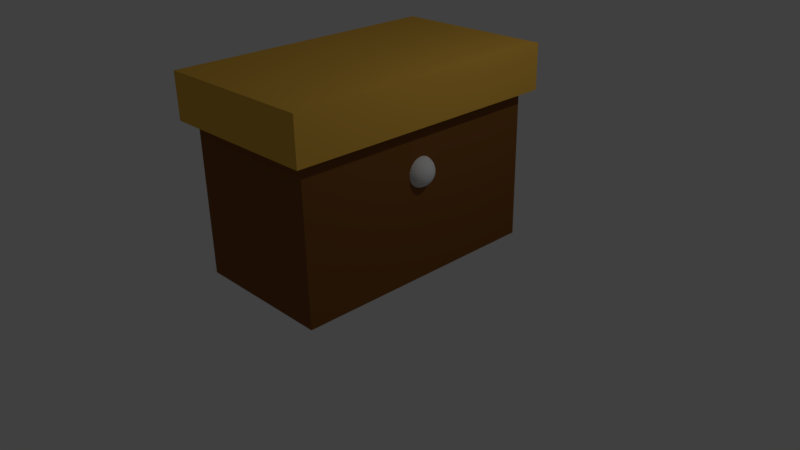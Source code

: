 # Source: mueble_de_cocina_.blend  (saved by Blender 2.79.0; exported with 4.5.12 LTS)
import bpy
from mathutils import Matrix  # noqa: F401  (used for matrix-valued properties, if any)

bpy.ops.wm.read_factory_settings(use_empty=True)
scene = bpy.context.scene
scene.name = 'Scene'

# ---- collections
col_collection_1 = bpy.data.collections.new('Collection 1'); scene.collection.children.link(col_collection_1)

# ---- materials (node trees are filled in below, after node groups)
mat_material_002 = bpy.data.materials.new('Material.002')
mat_material_002.alpha_threshold = 0.0
mat_material_002.use_transparent_shadow = False
mat_material_002.diffuse_color = (0.2266, 0.08988, 0.02222, 1.0)
mat_material_002.roughness = 0.5
mat_material_003 = bpy.data.materials.new('Material.003')
mat_material_003.alpha_threshold = 0.0
mat_material_003.use_transparent_shadow = False
mat_material_003.roughness = 0.5
mat_material_001 = bpy.data.materials.new('Material.001')
mat_material_001.alpha_threshold = 0.0
mat_material_001.use_transparent_shadow = False
mat_material_001.diffuse_color = (0.8, 0.4522, 0.06789, 1.0)
mat_material_001.roughness = 0.5

# ---- material node trees

# ---- world
world_world = bpy.data.worlds.new('World'); scene.world = world_world
world_world.color = (0.05088, 0.05088, 0.05088)
world_world.use_sun_shadow = False
world_world.sun_shadow_jitter_overblur = 0.0
world_world.cycles.sampling_method = 'MANUAL'

# ---- cameras
cam_camera = bpy.data.cameras.new('Camera')
cam_camera.clip_end = 100.0
cam_camera.lens = 35.0
cam_camera.sensor_width = 32.0
cam_camera.sensor_height = 18.0
cam_camera.ortho_scale = 7.314
cam_camera.dof.focus_distance = 0.0
cam_camera.dof.aperture_fstop = 128.0

# ---- lights
light_lamp = bpy.data.lights.new('Lamp', 'POINT')
light_lamp.transmission_factor = 0.0
light_lamp.cutoff_distance = 30.0
light_lamp.energy = 100.0
light_lamp.shadow_buffer_clip_start = 1.001
light_lamp.shadow_soft_size = 0.1
light_lamp.shadow_maximum_resolution = 0.006
light_lamp.use_absolute_resolution = True

# ---- meshes
me_cube_001 = bpy.data.meshes.new('Cube.001')
me_cube_001.from_pydata([(-1.0, -1.0, -1.0), (-1.0, -1.0, 1.0), (-1.0, 1.0, -1.0), (-1.0, 1.0, 1.0), (1.0, -1.0, -1.0), (1.0, -1.0, 1.0), (1.0, 1.0, -1.0), (1.0, 1.0, 1.0), (-1.402e-07, -0.9951, 0.182), (-1.402e-07, -1.034, 0.193), (-1.402e-07, -1.069, 0.2108), (-1.402e-07, -1.101, 0.2348), (-1.402e-07, -1.126, 0.264), (-1.402e-07, -1.145, 0.2973), (-1.402e-07, -1.157, 0.3335), (-1.402e-07, -1.161, 0.3711), (-1.402e-07, -1.157, 0.4087), (-1.402e-07, -1.069, 0.5315), (-0.004316, -0.9943, 0.182), (-0.008465, -1.032, 0.193), (-0.01229, -1.067, 0.2108), (-0.01564, -1.098, 0.2348), (-0.01839, -1.123, 0.264), (-0.02044, -1.142, 0.2973), (-0.0217, -1.153, 0.3335), (-0.02212, -1.157, 0.3711), (-0.0217, -1.153, 0.4087), (-0.02044, -1.142, 0.4449), (-0.01839, -1.123, 0.4783), (-0.01564, -1.098, 0.5075), (-0.01229, -1.067, 0.5315), (-0.008465, -1.032, 0.5493), (-0.004316, -0.9943, 0.5602), (-0.008465, -0.992, 0.182), (-0.01661, -1.028, 0.193), (-0.02411, -1.061, 0.2108), (-0.03068, -1.089, 0.2348), (-0.03608, -1.113, 0.264), (-0.04009, -1.131, 0.2973), (-0.04256, -1.142, 0.3335), (-0.04339, -1.145, 0.3711), (-0.04256, -1.142, 0.4087), (-0.04009, -1.131, 0.4449), (-0.03608, -1.113, 0.4783), (-0.03068, -1.089, 0.5075), (-0.02411, -1.061, 0.5315), (-0.01661, -1.028, 0.5493), (-0.008465, -0.992, 0.5602), (-0.01229, -0.9883, 0.182), (-0.02411, -1.02, 0.193), (-0.035, -1.05, 0.2108), (-0.04454, -1.076, 0.2348), (-0.05238, -1.097, 0.264), (-0.0582, -1.113, 0.2973), (-0.06178, -1.123, 0.3335), (-0.063, -1.126, 0.3711), (-0.06178, -1.123, 0.4087), (-0.0582, -1.113, 0.4449), (-0.05238, -1.097, 0.4783), (-0.04454, -1.076, 0.5075), (-0.035, -1.05, 0.5315), (-0.02411, -1.02, 0.5493), (-0.01229, -0.9883, 0.5602), (-0.01564, -0.9833, 0.182), (-0.03068, -1.011, 0.193), (-0.04454, -1.036, 0.2108), (-0.05669, -1.058, 0.2348), (-0.06667, -1.076, 0.264), (-0.07407, -1.089, 0.2973), (-0.07864, -1.098, 0.3335), (-0.08018, -1.101, 0.3711), (-0.07864, -1.098, 0.4087), (-0.07407, -1.089, 0.4449), (-0.06667, -1.076, 0.4783), (-0.05669, -1.058, 0.5075), (-0.04454, -1.036, 0.5315), (-0.03068, -1.011, 0.5493), (-0.01564, -0.9833, 0.5602), (-0.01839, -0.9772, 0.182), (-0.03608, -0.9987, 0.193), (-0.05238, -1.018, 0.2108), (-0.06667, -1.036, 0.2348), (-0.07839, -1.05, 0.264), (-0.0871, -1.061, 0.2973), (-0.09247, -1.067, 0.3335), (-0.09428, -1.069, 0.3711), (-0.09247, -1.067, 0.4087), (-0.0871, -1.061, 0.4449), (-0.07839, -1.05, 0.4783), (-0.06667, -1.036, 0.5075), (-0.05238, -1.018, 0.5315), (-0.03608, -0.9987, 0.5493), (-0.01839, -0.9772, 0.5602), (-0.02044, -0.9703, 0.182), (-0.04009, -0.9851, 0.193), (-0.0582, -0.9987, 0.2108), (-0.07407, -1.011, 0.2348), (-0.0871, -1.02, 0.264), (-0.09678, -1.028, 0.2973), (-0.1027, -1.032, 0.3335), (-0.1048, -1.034, 0.3711), (-0.1027, -1.032, 0.4087), (-0.09678, -1.028, 0.4449), (-0.0871, -1.02, 0.4783), (-0.07407, -1.011, 0.5075), (-0.0582, -0.9987, 0.5315), (-0.04009, -0.9851, 0.5493), (-0.02044, -0.9703, 0.5602), (-0.0217, -0.9627, 0.182), (-0.04256, -0.9703, 0.193), (-0.06178, -0.9772, 0.2108), (-0.07864, -0.9833, 0.2348), (-0.09247, -0.9883, 0.264), (-0.1027, -0.992, 0.2973), (-0.1091, -0.9943, 0.3335), (-0.1112, -0.9951, 0.3711), (-0.1091, -0.9943, 0.4087), (-0.1027, -0.992, 0.4449), (-0.09247, -0.9883, 0.4783), (-0.07864, -0.9833, 0.5075), (-0.06178, -0.9772, 0.5315), (-0.04256, -0.9703, 0.5493), (-0.0217, -0.9627, 0.5602), (-0.02212, -0.9549, 0.182), (-0.04339, -0.9549, 0.193), (-0.063, -0.9549, 0.2108), (-0.08018, -0.9549, 0.2348), (-0.09428, -0.9549, 0.264), (-0.1048, -0.9549, 0.2973), (-0.1112, -0.9549, 0.3335), (-0.1134, -0.9549, 0.3711), (-0.1112, -0.9549, 0.4087), (-0.1048, -0.9549, 0.4449), (-0.09428, -0.9549, 0.4783), (-0.08018, -0.9549, 0.5075), (-0.063, -0.9549, 0.5315), (-0.04339, -0.9549, 0.5493), (-0.02212, -0.9549, 0.5602), (-0.0217, -0.9471, 0.182), (-0.04256, -0.9395, 0.193), (-0.06178, -0.9326, 0.2108), (-0.07864, -0.9265, 0.2348), (-0.09247, -0.9215, 0.264), (-0.1027, -0.9178, 0.2973), (-0.1091, -0.9155, 0.3335), (-0.1112, -0.9147, 0.3711), (-0.1091, -0.9155, 0.4087), (-0.1027, -0.9178, 0.4449), (-0.09247, -0.9215, 0.4783), (-0.07864, -0.9265, 0.5075), (-0.06178, -0.9326, 0.5315), (-0.04256, -0.9395, 0.5493), (-0.0217, -0.9471, 0.5602), (-0.02044, -0.9395, 0.182), (-0.04009, -0.9247, 0.193), (-0.0582, -0.9111, 0.2108), (-0.07407, -0.8992, 0.2348), (-0.0871, -0.8894, 0.264), (-0.09678, -0.8821, 0.2973), (-0.1027, -0.8776, 0.3335), (-0.1048, -0.8761, 0.3711), (-0.1027, -0.8776, 0.4087), (-0.09678, -0.8821, 0.4449), (-0.0871, -0.8894, 0.4783), (-0.07407, -0.8992, 0.5075), (-0.0582, -0.9111, 0.5315), (-0.04009, -0.9247, 0.5493), (-0.02044, -0.9395, 0.5602), (-0.01839, -0.9326, 0.182), (-0.03608, -0.9111, 0.193), (-0.05238, -0.8913, 0.2108), (-0.06667, -0.874, 0.2348), (-0.07839, -0.8598, 0.264), (-0.0871, -0.8492, 0.2973), (-0.09247, -0.8427, 0.3335), (-0.09428, -0.8405, 0.3711), (-0.09247, -0.8427, 0.4087), (-0.0871, -0.8492, 0.4449), (-0.07839, -0.8598, 0.4783), (-0.06667, -0.874, 0.5075), (-0.05238, -0.8913, 0.5315), (-0.03608, -0.9111, 0.5493), (-0.01839, -0.9326, 0.5602), (-0.01564, -0.9265, 0.182), (-0.03068, -0.8992, 0.193), (-0.04454, -0.874, 0.2108), (-0.05669, -0.8519, 0.2348), (-0.06667, -0.8338, 0.264), (-0.07407, -0.8204, 0.2973), (-0.07864, -0.8121, 0.3335), (-0.08018, -0.8093, 0.3711), (-0.07864, -0.8121, 0.4087), (-0.07407, -0.8204, 0.4449), (-0.06667, -0.8338, 0.4783), (-0.05669, -0.8519, 0.5075), (-0.04454, -0.874, 0.5315), (-0.03068, -0.8992, 0.5493), (-0.01564, -0.9265, 0.5602), (-0.01229, -0.9215, 0.182), (-0.02411, -0.8894, 0.193), (-0.035, -0.8598, 0.2108), (-0.04454, -0.8338, 0.2348), (-0.05238, -0.8125, 0.264), (-0.0582, -0.7967, 0.2973), (-0.06178, -0.787, 0.3335), (-0.063, -0.7837, 0.3711), (-0.06178, -0.787, 0.4087), (-0.0582, -0.7967, 0.4449), (-0.05238, -0.8125, 0.4783), (-0.04454, -0.8338, 0.5075), (-0.035, -0.8598, 0.5315), (-0.02411, -0.8894, 0.5493), (-0.01229, -0.9215, 0.5602), (-1.402e-07, -0.9549, 0.564), (-0.008465, -0.9178, 0.182), (-0.01661, -0.8821, 0.193), (-0.02411, -0.8492, 0.2108), (-0.03068, -0.8204, 0.2348), (-0.03608, -0.7967, 0.264), (-0.04009, -0.7791, 0.2973), (-0.04256, -0.7683, 0.3335), (-0.04339, -0.7646, 0.3711), (-0.04256, -0.7683, 0.4087), (-0.04009, -0.7791, 0.4449), (-0.03608, -0.7967, 0.4783), (-0.03068, -0.8204, 0.5075), (-0.02411, -0.8492, 0.5315), (-0.01661, -0.8821, 0.5493), (-0.008465, -0.9178, 0.5602), (-0.004316, -0.9155, 0.182), (-0.008465, -0.8776, 0.193), (-0.01229, -0.8427, 0.2108), (-0.01564, -0.8121, 0.2348), (-0.01839, -0.787, 0.264), (-0.02044, -0.7683, 0.2973), (-0.0217, -0.7568, 0.3335), (-0.02212, -0.7529, 0.3711), (-0.0217, -0.7568, 0.4087), (-0.02044, -0.7683, 0.4449), (-0.01839, -0.787, 0.4783), (-0.01564, -0.8121, 0.5075), (-0.01229, -0.8427, 0.5315), (-0.008465, -0.8776, 0.5493), (-0.004316, -0.9155, 0.5602), (-1.394e-07, -0.9147, 0.182), (-1.449e-07, -0.8761, 0.193), (-1.432e-07, -0.8405, 0.2108), (-1.373e-07, -0.8093, 0.2348), (-1.305e-07, -0.7837, 0.264), (-1.474e-07, -0.7646, 0.2973), (-1.305e-07, -0.7529, 0.3335), (-1.288e-07, -0.749, 0.3711), (-1.305e-07, -0.7529, 0.4087), (-1.474e-07, -0.7646, 0.4449), (-1.305e-07, -0.7837, 0.4783), (-1.373e-07, -0.8093, 0.5075), (-1.39e-07, -0.8405, 0.5315), (-1.406e-07, -0.8761, 0.5493), (-1.406e-07, -0.9147, 0.5602), (0.004315, -0.9155, 0.182), (0.008465, -0.8776, 0.193), (0.01229, -0.8427, 0.2108), (0.01564, -0.8121, 0.2348), (0.01839, -0.787, 0.264), (0.02044, -0.7683, 0.2973), (0.0217, -0.7568, 0.3335), (0.02212, -0.7529, 0.3711), (0.0217, -0.7568, 0.4087), (0.02044, -0.7683, 0.4449), (0.01839, -0.787, 0.4783), (0.01564, -0.8121, 0.5075), (0.01229, -0.8427, 0.5315), (0.008465, -0.8776, 0.5493), (0.004315, -0.9155, 0.5602), (0.008465, -0.9178, 0.182), (0.01661, -0.8821, 0.193), (0.02411, -0.8492, 0.2108), (0.03068, -0.8204, 0.2348), (0.03608, -0.7967, 0.264), (0.04009, -0.7791, 0.2973), (0.04256, -0.7683, 0.3335), (0.04339, -0.7646, 0.3711), (0.04256, -0.7683, 0.4087), (0.04009, -0.7791, 0.4449), (0.03608, -0.7967, 0.4783), (0.03068, -0.8204, 0.5075), (0.02411, -0.8492, 0.5315), (0.01661, -0.8821, 0.5493), (0.008465, -0.9178, 0.5602), (0.01229, -0.9215, 0.182), (0.02411, -0.8894, 0.193), (0.035, -0.8598, 0.2108), (0.04454, -0.8338, 0.2348), (0.05238, -0.8125, 0.264), (0.0582, -0.7967, 0.2973), (0.06178, -0.787, 0.3335), (0.06299, -0.7837, 0.3711), (0.06178, -0.787, 0.4087), (0.0582, -0.7967, 0.4449), (0.05238, -0.8125, 0.4783), (0.04454, -0.8338, 0.5075), (0.035, -0.8598, 0.5315), (0.02411, -0.8894, 0.5493), (0.01229, -0.9215, 0.5602), (-1.141e-07, -0.9549, 0.1783), (0.01564, -0.9265, 0.182), (0.03068, -0.8992, 0.193), (0.04454, -0.874, 0.2108), (0.05669, -0.8519, 0.2348), (0.06667, -0.8338, 0.264), (0.07407, -0.8204, 0.2973), (0.07864, -0.8121, 0.3335), (0.08018, -0.8093, 0.3711), (0.07864, -0.8121, 0.4087), (0.07407, -0.8204, 0.4449), (0.06667, -0.8338, 0.4783), (0.05669, -0.8519, 0.5075), (0.04454, -0.874, 0.5315), (0.03068, -0.8992, 0.5493), (0.01564, -0.9265, 0.5602), (0.01839, -0.9326, 0.182), (0.03608, -0.9111, 0.193), (0.05238, -0.8913, 0.2108), (0.06667, -0.874, 0.2348), (0.07839, -0.8598, 0.264), (0.0871, -0.8492, 0.2973), (0.09247, -0.8427, 0.3335), (0.09428, -0.8405, 0.3711), (0.09247, -0.8427, 0.4087), (0.0871, -0.8492, 0.4449), (0.07839, -0.8598, 0.4783), (0.06667, -0.874, 0.5075), (0.05238, -0.8913, 0.5315), (0.03608, -0.9111, 0.5493), (0.01839, -0.9326, 0.5602), (0.02044, -0.9395, 0.182), (0.04009, -0.9247, 0.193), (0.0582, -0.9111, 0.2108), (0.07407, -0.8992, 0.2348), (0.0871, -0.8894, 0.264), (0.09678, -0.8821, 0.2973), (0.1027, -0.8776, 0.3335), (0.1048, -0.8761, 0.3711), (0.1027, -0.8776, 0.4087), (0.09678, -0.8821, 0.4449), (0.0871, -0.8894, 0.4783), (0.07407, -0.8992, 0.5075), (0.0582, -0.9111, 0.5315), (0.04009, -0.9247, 0.5493), (0.02044, -0.9395, 0.5602), (0.0217, -0.9471, 0.182), (0.04256, -0.9395, 0.193), (0.06178, -0.9326, 0.2108), (0.07864, -0.9265, 0.2348), (0.09247, -0.9215, 0.264), (0.1027, -0.9178, 0.2973), (0.1091, -0.9155, 0.3335), (0.1112, -0.9147, 0.3711), (0.1091, -0.9155, 0.4087), (0.1027, -0.9178, 0.4449), (0.09247, -0.9215, 0.4783), (0.07864, -0.9265, 0.5075), (0.06178, -0.9326, 0.5315), (0.04256, -0.9395, 0.5493), (0.0217, -0.9471, 0.5602), (0.02212, -0.9549, 0.182), (0.04339, -0.9549, 0.193), (0.06299, -0.9549, 0.2108), (0.08018, -0.9549, 0.2348), (0.09428, -0.9549, 0.264), (0.1048, -0.9549, 0.2973), (0.1112, -0.9549, 0.3335), (0.1134, -0.9549, 0.3711), (0.1112, -0.9549, 0.4087), (0.1048, -0.9549, 0.4449), (0.09428, -0.9549, 0.4783), (0.08018, -0.9549, 0.5075), (0.06299, -0.9549, 0.5315), (0.04339, -0.9549, 0.5493), (0.02212, -0.9549, 0.5602), (0.0217, -0.9627, 0.182), (0.04256, -0.9703, 0.193), (0.06178, -0.9772, 0.2108), (0.07864, -0.9833, 0.2348), (0.09247, -0.9883, 0.264), (0.1027, -0.992, 0.2973), (0.1091, -0.9943, 0.3335), (0.1112, -0.9951, 0.3711), (0.1091, -0.9943, 0.4087), (0.1027, -0.992, 0.4449), (0.09247, -0.9883, 0.4783), (0.07864, -0.9833, 0.5075), (0.06178, -0.9772, 0.5315), (0.04256, -0.9703, 0.5493), (0.0217, -0.9627, 0.5602), (0.02044, -0.9703, 0.182), (0.04009, -0.9851, 0.193), (0.0582, -0.9987, 0.2108), (0.07407, -1.011, 0.2348), (0.0871, -1.02, 0.264), (0.09678, -1.028, 0.2973), (0.1027, -1.032, 0.3335), (0.1048, -1.034, 0.3711), (0.1027, -1.032, 0.4087), (0.09678, -1.028, 0.4449), (0.0871, -1.02, 0.4783), (0.07407, -1.011, 0.5075), (0.0582, -0.9987, 0.5315), (0.04009, -0.9851, 0.5493), (0.02044, -0.9703, 0.5602), (0.01839, -0.9772, 0.182), (0.03608, -0.9987, 0.193), (0.05238, -1.018, 0.2108), (0.06667, -1.036, 0.2348), (0.07839, -1.05, 0.264), (0.0871, -1.061, 0.2973), (0.09247, -1.067, 0.3335), (0.09428, -1.069, 0.3711), (0.09247, -1.067, 0.4087), (0.0871, -1.061, 0.4449), (0.07839, -1.05, 0.4783), (0.06667, -1.036, 0.5075), (0.05238, -1.018, 0.5315), (0.03608, -0.9987, 0.5493), (0.01839, -0.9772, 0.5602), (0.01564, -0.9833, 0.182), (0.03068, -1.011, 0.193), (0.04454, -1.036, 0.2108), (0.05669, -1.058, 0.2348), (0.06666, -1.076, 0.264), (0.07407, -1.089, 0.2973), (0.07864, -1.098, 0.3335), (0.08018, -1.101, 0.3711), (0.07864, -1.098, 0.4087), (0.07407, -1.089, 0.4449), (0.06666, -1.076, 0.4783), (0.05669, -1.058, 0.5075), (0.04454, -1.036, 0.5315), (0.03068, -1.011, 0.5493), (0.01564, -0.9833, 0.5602), (0.01229, -0.9883, 0.182), (0.02411, -1.02, 0.193), (0.035, -1.05, 0.2108), (0.04454, -1.076, 0.2348), (0.05238, -1.097, 0.264), (0.0582, -1.113, 0.2973), (0.06178, -1.123, 0.3335), (0.06299, -1.126, 0.3711), (0.06178, -1.123, 0.4087), (0.0582, -1.113, 0.4449), (0.05238, -1.097, 0.4783), (0.04454, -1.076, 0.5075), (0.035, -1.05, 0.5315), (0.02411, -1.02, 0.5493), (0.01229, -0.9883, 0.5602), (0.008465, -0.992, 0.182), (0.01661, -1.028, 0.193), (0.02411, -1.061, 0.2108), (0.03068, -1.089, 0.2348), (0.03608, -1.113, 0.264), (0.04009, -1.131, 0.2973), (0.04256, -1.142, 0.3335), (0.04339, -1.145, 0.3711), (0.04256, -1.142, 0.4087), (0.04009, -1.131, 0.4449), (0.03608, -1.113, 0.4783), (0.03068, -1.089, 0.5075), (0.02411, -1.061, 0.5315), (0.01661, -1.028, 0.5493), (0.008465, -0.992, 0.5602), (0.004315, -0.9943, 0.182), (0.008465, -1.032, 0.193), (0.01229, -1.067, 0.2108), (0.01564, -1.098, 0.2348), (0.01839, -1.123, 0.264), (0.02044, -1.142, 0.2973), (0.0217, -1.153, 0.3335), (0.02212, -1.157, 0.3711), (0.0217, -1.153, 0.4087), (0.02044, -1.142, 0.4449), (0.01839, -1.123, 0.4783), (0.01564, -1.098, 0.5075), (0.01229, -1.067, 0.5315), (0.008465, -1.032, 0.5493), (0.004315, -0.9943, 0.5602), (-1.474e-07, -1.145, 0.4449), (-1.711e-07, -1.126, 0.4783), (-1.575e-07, -1.101, 0.5075), (-1.491e-07, -1.034, 0.5493), (-1.419e-07, -0.9951, 0.5602), (-1.087, -1.158, 0.9624), (-1.087, -1.158, 1.548), (-1.087, 1.158, 0.9624), (-1.087, 1.158, 1.548), (1.087, -1.158, 0.9624), (1.087, -1.158, 1.548), (1.087, 1.158, 0.9624), (1.087, 1.158, 1.548)], [], [(0, 1, 3, 2), (2, 3, 7, 6), (6, 7, 5, 4), (4, 5, 1, 0), (2, 6, 4, 0), (7, 3, 1, 5), (14, 13, 23, 24), (489, 488, 31, 32), (15, 14, 24, 25), (8, 304, 18), (213, 489, 32), (16, 15, 25, 26), (9, 8, 18, 19), (485, 16, 26, 27), (10, 9, 19, 20), (486, 485, 27, 28), (11, 10, 20, 21), (487, 486, 28, 29), (12, 11, 21, 22), (17, 487, 29, 30), (13, 12, 22, 23), (488, 17, 30, 31), (23, 22, 37, 38), (31, 30, 45, 46), (24, 23, 38, 39), (32, 31, 46, 47), (25, 24, 39, 40), (18, 304, 33), (213, 32, 47), (26, 25, 40, 41), (19, 18, 33, 34), (27, 26, 41, 42), (20, 19, 34, 35), (28, 27, 42, 43), (21, 20, 35, 36), (29, 28, 43, 44), (22, 21, 36, 37), (30, 29, 44, 45), (42, 41, 56, 57), (35, 34, 49, 50), (43, 42, 57, 58), (36, 35, 50, 51), (44, 43, 58, 59), (37, 36, 51, 52), (45, 44, 59, 60), (38, 37, 52, 53), (46, 45, 60, 61), (39, 38, 53, 54), (47, 46, 61, 62), (40, 39, 54, 55), (33, 304, 48), (213, 47, 62), (41, 40, 55, 56), (34, 33, 48, 49), (61, 60, 75, 76), (54, 53, 68, 69), (62, 61, 76, 77), (55, 54, 69, 70), (48, 304, 63), (213, 62, 77), (56, 55, 70, 71), (49, 48, 63, 64), (57, 56, 71, 72), (50, 49, 64, 65), (58, 57, 72, 73), (51, 50, 65, 66), (59, 58, 73, 74), (52, 51, 66, 67), (60, 59, 74, 75), (53, 52, 67, 68), (65, 64, 79, 80), (73, 72, 87, 88), (66, 65, 80, 81), (74, 73, 88, 89), (67, 66, 81, 82), (75, 74, 89, 90), (68, 67, 82, 83), (76, 75, 90, 91), (69, 68, 83, 84), (77, 76, 91, 92), (70, 69, 84, 85), (63, 304, 78), (213, 77, 92), (71, 70, 85, 86), (64, 63, 78, 79), (72, 71, 86, 87), (84, 83, 98, 99), (92, 91, 106, 107), (85, 84, 99, 100), (78, 304, 93), (213, 92, 107), (86, 85, 100, 101), (79, 78, 93, 94), (87, 86, 101, 102), (80, 79, 94, 95), (88, 87, 102, 103), (81, 80, 95, 96), (89, 88, 103, 104), (82, 81, 96, 97), (90, 89, 104, 105), (83, 82, 97, 98), (91, 90, 105, 106), (103, 102, 117, 118), (96, 95, 110, 111), (104, 103, 118, 119), (97, 96, 111, 112), (105, 104, 119, 120), (98, 97, 112, 113), (106, 105, 120, 121), (99, 98, 113, 114), (107, 106, 121, 122), (100, 99, 114, 115), (93, 304, 108), (213, 107, 122), (101, 100, 115, 116), (94, 93, 108, 109), (102, 101, 116, 117), (95, 94, 109, 110), (122, 121, 136, 137), (115, 114, 129, 130), (108, 304, 123), (213, 122, 137), (116, 115, 130, 131), (109, 108, 123, 124), (117, 116, 131, 132), (110, 109, 124, 125), (118, 117, 132, 133), (111, 110, 125, 126), (119, 118, 133, 134), (112, 111, 126, 127), (120, 119, 134, 135), (113, 112, 127, 128), (121, 120, 135, 136), (114, 113, 128, 129), (134, 133, 148, 149), (127, 126, 141, 142), (135, 134, 149, 150), (128, 127, 142, 143), (136, 135, 150, 151), (129, 128, 143, 144), (137, 136, 151, 152), (130, 129, 144, 145), (123, 304, 138), (213, 137, 152), (131, 130, 145, 146), (124, 123, 138, 139), (132, 131, 146, 147), (125, 124, 139, 140), (133, 132, 147, 148), (126, 125, 140, 141), (138, 304, 153), (213, 152, 167), (146, 145, 160, 161), (139, 138, 153, 154), (147, 146, 161, 162), (140, 139, 154, 155), (148, 147, 162, 163), (141, 140, 155, 156), (149, 148, 163, 164), (142, 141, 156, 157), (150, 149, 164, 165), (143, 142, 157, 158), (151, 150, 165, 166), (144, 143, 158, 159), (152, 151, 166, 167), (145, 144, 159, 160), (157, 156, 171, 172), (165, 164, 179, 180), (158, 157, 172, 173), (166, 165, 180, 181), (159, 158, 173, 174), (167, 166, 181, 182), (160, 159, 174, 175), (153, 304, 168), (213, 167, 182), (161, 160, 175, 176), (154, 153, 168, 169), (162, 161, 176, 177), (155, 154, 169, 170), (163, 162, 177, 178), (156, 155, 170, 171), (164, 163, 178, 179), (176, 175, 190, 191), (169, 168, 183, 184), (177, 176, 191, 192), (170, 169, 184, 185), (178, 177, 192, 193), (171, 170, 185, 186), (179, 178, 193, 194), (172, 171, 186, 187), (180, 179, 194, 195), (173, 172, 187, 188), (181, 180, 195, 196), (174, 173, 188, 189), (182, 181, 196, 197), (175, 174, 189, 190), (168, 304, 183), (213, 182, 197), (195, 194, 209, 210), (188, 187, 202, 203), (196, 195, 210, 211), (189, 188, 203, 204), (197, 196, 211, 212), (190, 189, 204, 205), (183, 304, 198), (213, 197, 212), (191, 190, 205, 206), (184, 183, 198, 199), (192, 191, 206, 207), (185, 184, 199, 200), (193, 192, 207, 208), (186, 185, 200, 201), (194, 193, 208, 209), (187, 186, 201, 202), (199, 198, 214, 215), (207, 206, 222, 223), (200, 199, 215, 216), (208, 207, 223, 224), (201, 200, 216, 217), (209, 208, 224, 225), (202, 201, 217, 218), (210, 209, 225, 226), (203, 202, 218, 219), (211, 210, 226, 227), (204, 203, 219, 220), (212, 211, 227, 228), (205, 204, 220, 221), (198, 304, 214), (213, 212, 228), (206, 205, 221, 222), (219, 218, 233, 234), (227, 226, 241, 242), (220, 219, 234, 235), (228, 227, 242, 243), (221, 220, 235, 236), (214, 304, 229), (213, 228, 243), (222, 221, 236, 237), (215, 214, 229, 230), (223, 222, 237, 238), (216, 215, 230, 231), (224, 223, 238, 239), (217, 216, 231, 232), (225, 224, 239, 240), (218, 217, 232, 233), (226, 225, 240, 241), (238, 237, 252, 253), (231, 230, 245, 246), (239, 238, 253, 254), (232, 231, 246, 247), (240, 239, 254, 255), (233, 232, 247, 248), (241, 240, 255, 256), (234, 233, 248, 249), (242, 241, 256, 257), (235, 234, 249, 250), (243, 242, 257, 258), (236, 235, 250, 251), (229, 304, 244), (213, 243, 258), (237, 236, 251, 252), (230, 229, 244, 245), (257, 256, 271, 272), (250, 249, 264, 265), (258, 257, 272, 273), (251, 250, 265, 266), (244, 304, 259), (213, 258, 273), (252, 251, 266, 267), (245, 244, 259, 260), (253, 252, 267, 268), (246, 245, 260, 261), (254, 253, 268, 269), (247, 246, 261, 262), (255, 254, 269, 270), (248, 247, 262, 263), (256, 255, 270, 271), (249, 248, 263, 264), (269, 268, 283, 284), (262, 261, 276, 277), (270, 269, 284, 285), (263, 262, 277, 278), (271, 270, 285, 286), (264, 263, 278, 279), (272, 271, 286, 287), (265, 264, 279, 280), (273, 272, 287, 288), (266, 265, 280, 281), (259, 304, 274), (213, 273, 288), (267, 266, 281, 282), (260, 259, 274, 275), (268, 267, 282, 283), (261, 260, 275, 276), (288, 287, 302, 303), (281, 280, 295, 296), (274, 304, 289), (213, 288, 303), (282, 281, 296, 297), (275, 274, 289, 290), (283, 282, 297, 298), (276, 275, 290, 291), (284, 283, 298, 299), (277, 276, 291, 292), (285, 284, 299, 300), (278, 277, 292, 293), (286, 285, 300, 301), (279, 278, 293, 294), (287, 286, 301, 302), (280, 279, 294, 295), (292, 291, 307, 308), (300, 299, 315, 316), (293, 292, 308, 309), (301, 300, 316, 317), (294, 293, 309, 310), (302, 301, 317, 318), (295, 294, 310, 311), (303, 302, 318, 319), (296, 295, 311, 312), (289, 304, 305), (213, 303, 319), (297, 296, 312, 313), (290, 289, 305, 306), (298, 297, 313, 314), (291, 290, 306, 307), (299, 298, 314, 315), (312, 311, 326, 327), (305, 304, 320), (213, 319, 334), (313, 312, 327, 328), (306, 305, 320, 321), (314, 313, 328, 329), (307, 306, 321, 322), (315, 314, 329, 330), (308, 307, 322, 323), (316, 315, 330, 331), (309, 308, 323, 324), (317, 316, 331, 332), (310, 309, 324, 325), (318, 317, 332, 333), (311, 310, 325, 326), (319, 318, 333, 334), (331, 330, 345, 346), (324, 323, 338, 339), (332, 331, 346, 347), (325, 324, 339, 340), (333, 332, 347, 348), (326, 325, 340, 341), (334, 333, 348, 349), (327, 326, 341, 342), (320, 304, 335), (213, 334, 349), (328, 327, 342, 343), (321, 320, 335, 336), (329, 328, 343, 344), (322, 321, 336, 337), (330, 329, 344, 345), (323, 322, 337, 338), (335, 304, 350), (213, 349, 364), (343, 342, 357, 358), (336, 335, 350, 351), (344, 343, 358, 359), (337, 336, 351, 352), (345, 344, 359, 360), (338, 337, 352, 353), (346, 345, 360, 361), (339, 338, 353, 354), (347, 346, 361, 362), (340, 339, 354, 355), (348, 347, 362, 363), (341, 340, 355, 356), (349, 348, 363, 364), (342, 341, 356, 357), (354, 353, 368, 369), (362, 361, 376, 377), (355, 354, 369, 370), (363, 362, 377, 378), (356, 355, 370, 371), (364, 363, 378, 379), (357, 356, 371, 372), (350, 304, 365), (213, 364, 379), (358, 357, 372, 373), (351, 350, 365, 366), (359, 358, 373, 374), (352, 351, 366, 367), (360, 359, 374, 375), (353, 352, 367, 368), (361, 360, 375, 376), (373, 372, 387, 388), (366, 365, 380, 381), (374, 373, 388, 389), (367, 366, 381, 382), (375, 374, 389, 390), (368, 367, 382, 383), (376, 375, 390, 391), (369, 368, 383, 384), (377, 376, 391, 392), (370, 369, 384, 385), (378, 377, 392, 393), (371, 370, 385, 386), (379, 378, 393, 394), (372, 371, 386, 387), (365, 304, 380), (213, 379, 394), (392, 391, 406, 407), (385, 384, 399, 400), (393, 392, 407, 408), (386, 385, 400, 401), (394, 393, 408, 409), (387, 386, 401, 402), (380, 304, 395), (213, 394, 409), (388, 387, 402, 403), (381, 380, 395, 396), (389, 388, 403, 404), (382, 381, 396, 397), (390, 389, 404, 405), (383, 382, 397, 398), (391, 390, 405, 406), (384, 383, 398, 399), (404, 403, 418, 419), (397, 396, 411, 412), (405, 404, 419, 420), (398, 397, 412, 413), (406, 405, 420, 421), (399, 398, 413, 414), (407, 406, 421, 422), (400, 399, 414, 415), (408, 407, 422, 423), (401, 400, 415, 416), (409, 408, 423, 424), (402, 401, 416, 417), (395, 304, 410), (213, 409, 424), (403, 402, 417, 418), (396, 395, 410, 411), (423, 422, 437, 438), (416, 415, 430, 431), (424, 423, 438, 439), (417, 416, 431, 432), (410, 304, 425), (213, 424, 439), (418, 417, 432, 433), (411, 410, 425, 426), (419, 418, 433, 434), (412, 411, 426, 427), (420, 419, 434, 435), (413, 412, 427, 428), (421, 420, 435, 436), (414, 413, 428, 429), (422, 421, 436, 437), (415, 414, 429, 430), (427, 426, 441, 442), (435, 434, 449, 450), (428, 427, 442, 443), (436, 435, 450, 451), (429, 428, 443, 444), (437, 436, 451, 452), (430, 429, 444, 445), (438, 437, 452, 453), (431, 430, 445, 446), (439, 438, 453, 454), (432, 431, 446, 447), (425, 304, 440), (213, 439, 454), (433, 432, 447, 448), (426, 425, 440, 441), (434, 433, 448, 449), (446, 445, 460, 461), (454, 453, 468, 469), (447, 446, 461, 462), (440, 304, 455), (213, 454, 469), (448, 447, 462, 463), (441, 440, 455, 456), (449, 448, 463, 464), (442, 441, 456, 457), (450, 449, 464, 465), (443, 442, 457, 458), (451, 450, 465, 466), (444, 443, 458, 459), (452, 451, 466, 467), (445, 444, 459, 460), (453, 452, 467, 468), (465, 464, 479, 480), (458, 457, 472, 473), (466, 465, 480, 481), (459, 458, 473, 474), (467, 466, 481, 482), (460, 459, 474, 475), (468, 467, 482, 483), (461, 460, 475, 476), (469, 468, 483, 484), (462, 461, 476, 477), (455, 304, 470), (213, 469, 484), (463, 462, 477, 478), (456, 455, 470, 471), (464, 463, 478, 479), (457, 456, 471, 472), (484, 483, 488, 489), (477, 476, 14, 15), (470, 304, 8), (213, 484, 489), (478, 477, 15, 16), (471, 470, 8, 9), (479, 478, 16, 485), (472, 471, 9, 10), (480, 479, 485, 486), (473, 472, 10, 11), (481, 480, 486, 487), (474, 473, 11, 12), (482, 481, 487, 17), (475, 474, 12, 13), (483, 482, 17, 488), (476, 475, 13, 14), (490, 491, 493, 492), (492, 493, 497, 496), (496, 497, 495, 494), (494, 495, 491, 490), (492, 496, 494, 490), (497, 493, 491, 495)])
me_cube_001.polygons.foreach_set('material_index', [0, 0, 0, 0, 0, 0, 1, 1, 1, 1, 1, 1, 1, 1, 1, 1, 1, 1, 1, 1, 1, 1, 1, 1, 1, 1, 1, 1, 1, 1, 1, 1, 1, 1, 1, 1, 1, 1, 1, 1, 1, 1, 1, 1, 1, 1, 1, 1, 1, 1, 1, 1, 1, 1, 1, 1, 1, 1, 1, 1, 1, 1, 1, 1, 1, 1, 1, 1, 1, 1, 1, 1, 1, 1, 1, 1, 1, 1, 1, 1, 1, 1, 1, 1, 1, 1, 1, 1, 1, 1, 1, 1, 1, 1, 1, 1, 1, 1, 1, 1, 1, 1, 1, 1, 1, 1, 1, 1, 1, 1, 1, 1, 1, 1, 1, 1, 1, 1, 1, 1, 1, 1, 1, 1, 1, 1, 1, 1, 1, 1, 1, 1, 1, 1, 1, 1, 1, 1, 1, 1, 1, 1, 1, 1, 1, 1, 1, 1, 1, 1, 1, 1, 1, 1, 1, 1, 1, 1, 1, 1, 1, 1, 1, 1, 1, 1, 1, 1, 1, 1, 1, 1, 1, 1, 1, 1, 1, 1, 1, 1, 1, 1, 1, 1, 1, 1, 1, 1, 1, 1, 1, 1, 1, 1, 1, 1, 1, 1, 1, 1, 1, 1, 1, 1, 1, 1, 1, 1, 1, 1, 1, 1, 1, 1, 1, 1, 1, 1, 1, 1, 1, 1, 1, 1, 1, 1, 1, 1, 1, 1, 1, 1, 1, 1, 1, 1, 1, 1, 1, 1, 1, 1, 1, 1, 1, 1, 1, 1, 1, 1, 1, 1, 1, 1, 1, 1, 1, 1, 1, 1, 1, 1, 1, 1, 1, 1, 1, 1, 1, 1, 1, 1, 1, 1, 1, 1, 1, 1, 1, 1, 1, 1, 1, 1, 1, 1, 1, 1, 1, 1, 1, 1, 1, 1, 1, 1, 1, 1, 1, 1, 1, 1, 1, 1, 1, 1, 1, 1, 1, 1, 1, 1, 1, 1, 1, 1, 1, 1, 1, 1, 1, 1, 1, 1, 1, 1, 1, 1, 1, 1, 1, 1, 1, 1, 1, 1, 1, 1, 1, 1, 1, 1, 1, 1, 1, 1, 1, 1, 1, 1, 1, 1, 1, 1, 1, 1, 1, 1, 1, 1, 1, 1, 1, 1, 1, 1, 1, 1, 1, 1, 1, 1, 1, 1, 1, 1, 1, 1, 1, 1, 1, 1, 1, 1, 1, 1, 1, 1, 1, 1, 1, 1, 1, 1, 1, 1, 1, 1, 1, 1, 1, 1, 1, 1, 1, 1, 1, 1, 1, 1, 1, 1, 1, 1, 1, 1, 1, 1, 1, 1, 1, 1, 1, 1, 1, 1, 1, 1, 1, 1, 1, 1, 1, 1, 1, 1, 1, 1, 1, 1, 1, 1, 1, 1, 1, 1, 1, 1, 1, 1, 1, 1, 1, 1, 1, 1, 1, 1, 1, 1, 1, 1, 1, 1, 1, 1, 1, 1, 1, 1, 1, 1, 1, 1, 1, 1, 1, 1, 1, 1, 1, 1, 1, 1, 1, 1, 1, 1, 1, 1, 1, 1, 1, 1, 1, 1, 1, 1, 1, 1, 1, 1, 1, 1, 1, 1, 1, 1, 1, 1, 1, 1, 1, 1, 1, 1, 1, 1, 2, 2, 2, 2, 2, 2])
me_cube_001.materials.append(mat_material_002)
me_cube_001.materials.append(mat_material_003)
me_cube_001.materials.append(mat_material_001)
me_cube_001.use_remesh_preserve_volume = False
me_cube_001.use_remesh_preserve_attributes = False
me_cube_001.use_mirror_vertex_groups = False
me_cube_001.update()

# ---- objects
ob_cube = bpy.data.objects.new('Cube', me_cube_001)
ob_lamp = bpy.data.objects.new('Lamp', light_lamp)
ob_camera = bpy.data.objects.new('Camera', cam_camera)

# ---- transforms, parenting, visibility, modifiers, constraints
ob_cube.location = (2.384e-07, 4.768e-07, 1.039)
ob_cube.rotation_euler = (-3.162, 3.144, -1.566)
ob_cube.scale = (1.701, 0.9363, 1.0)
ob_cube.lineart.crease_threshold = 0.0
ob_lamp.location = (4.076, 1.005, 5.904)
ob_lamp.rotation_euler = (0.6503, 0.05522, 1.866)
ob_lamp.lock_rotations_4d = False
ob_lamp.empty_display_type = 'ARROWS'
ob_lamp.color = (0.0, 0.0, 0.0, 0.0)
ob_lamp.lineart.crease_threshold = 0.0
ob_camera.location = (7.481, -6.508, 5.344)
ob_camera.rotation_euler = (1.109, 0.0, 0.8149)
ob_camera.lock_rotations_4d = False
ob_camera.empty_display_type = 'ARROWS'
ob_camera.color = (0.0, 0.0, 0.0, 0.0)
ob_camera.display_type = 'WIRE'
ob_camera.lineart.crease_threshold = 0.0

# ---- collection membership
col_collection_1.objects.link(ob_cube)
col_collection_1.objects.link(ob_lamp)
col_collection_1.objects.link(ob_camera)

# ---- scene / render settings (as saved in the file)
scene.camera = ob_camera
scene.frame_start = 1; scene.frame_end = 250; scene.frame_set(1)
scene.render.engine = 'BLENDER_EEVEE_NEXT'
scene.render.resolution_percentage = 50
scene.render.dither_intensity = 0.0
scene.cycles.use_denoising = False
scene.cycles.samples = 128
scene.cycles.sampling_pattern = 'TABULATED_SOBOL'
scene.cycles.use_adaptive_sampling = False
scene.cycles.use_light_tree = False
scene.cycles.blur_glossy = 0.0
scene.cycles.sample_clamp_indirect = 0.0
scene.view_settings.view_transform = 'Standard'
bpy.context.view_layer.update()
